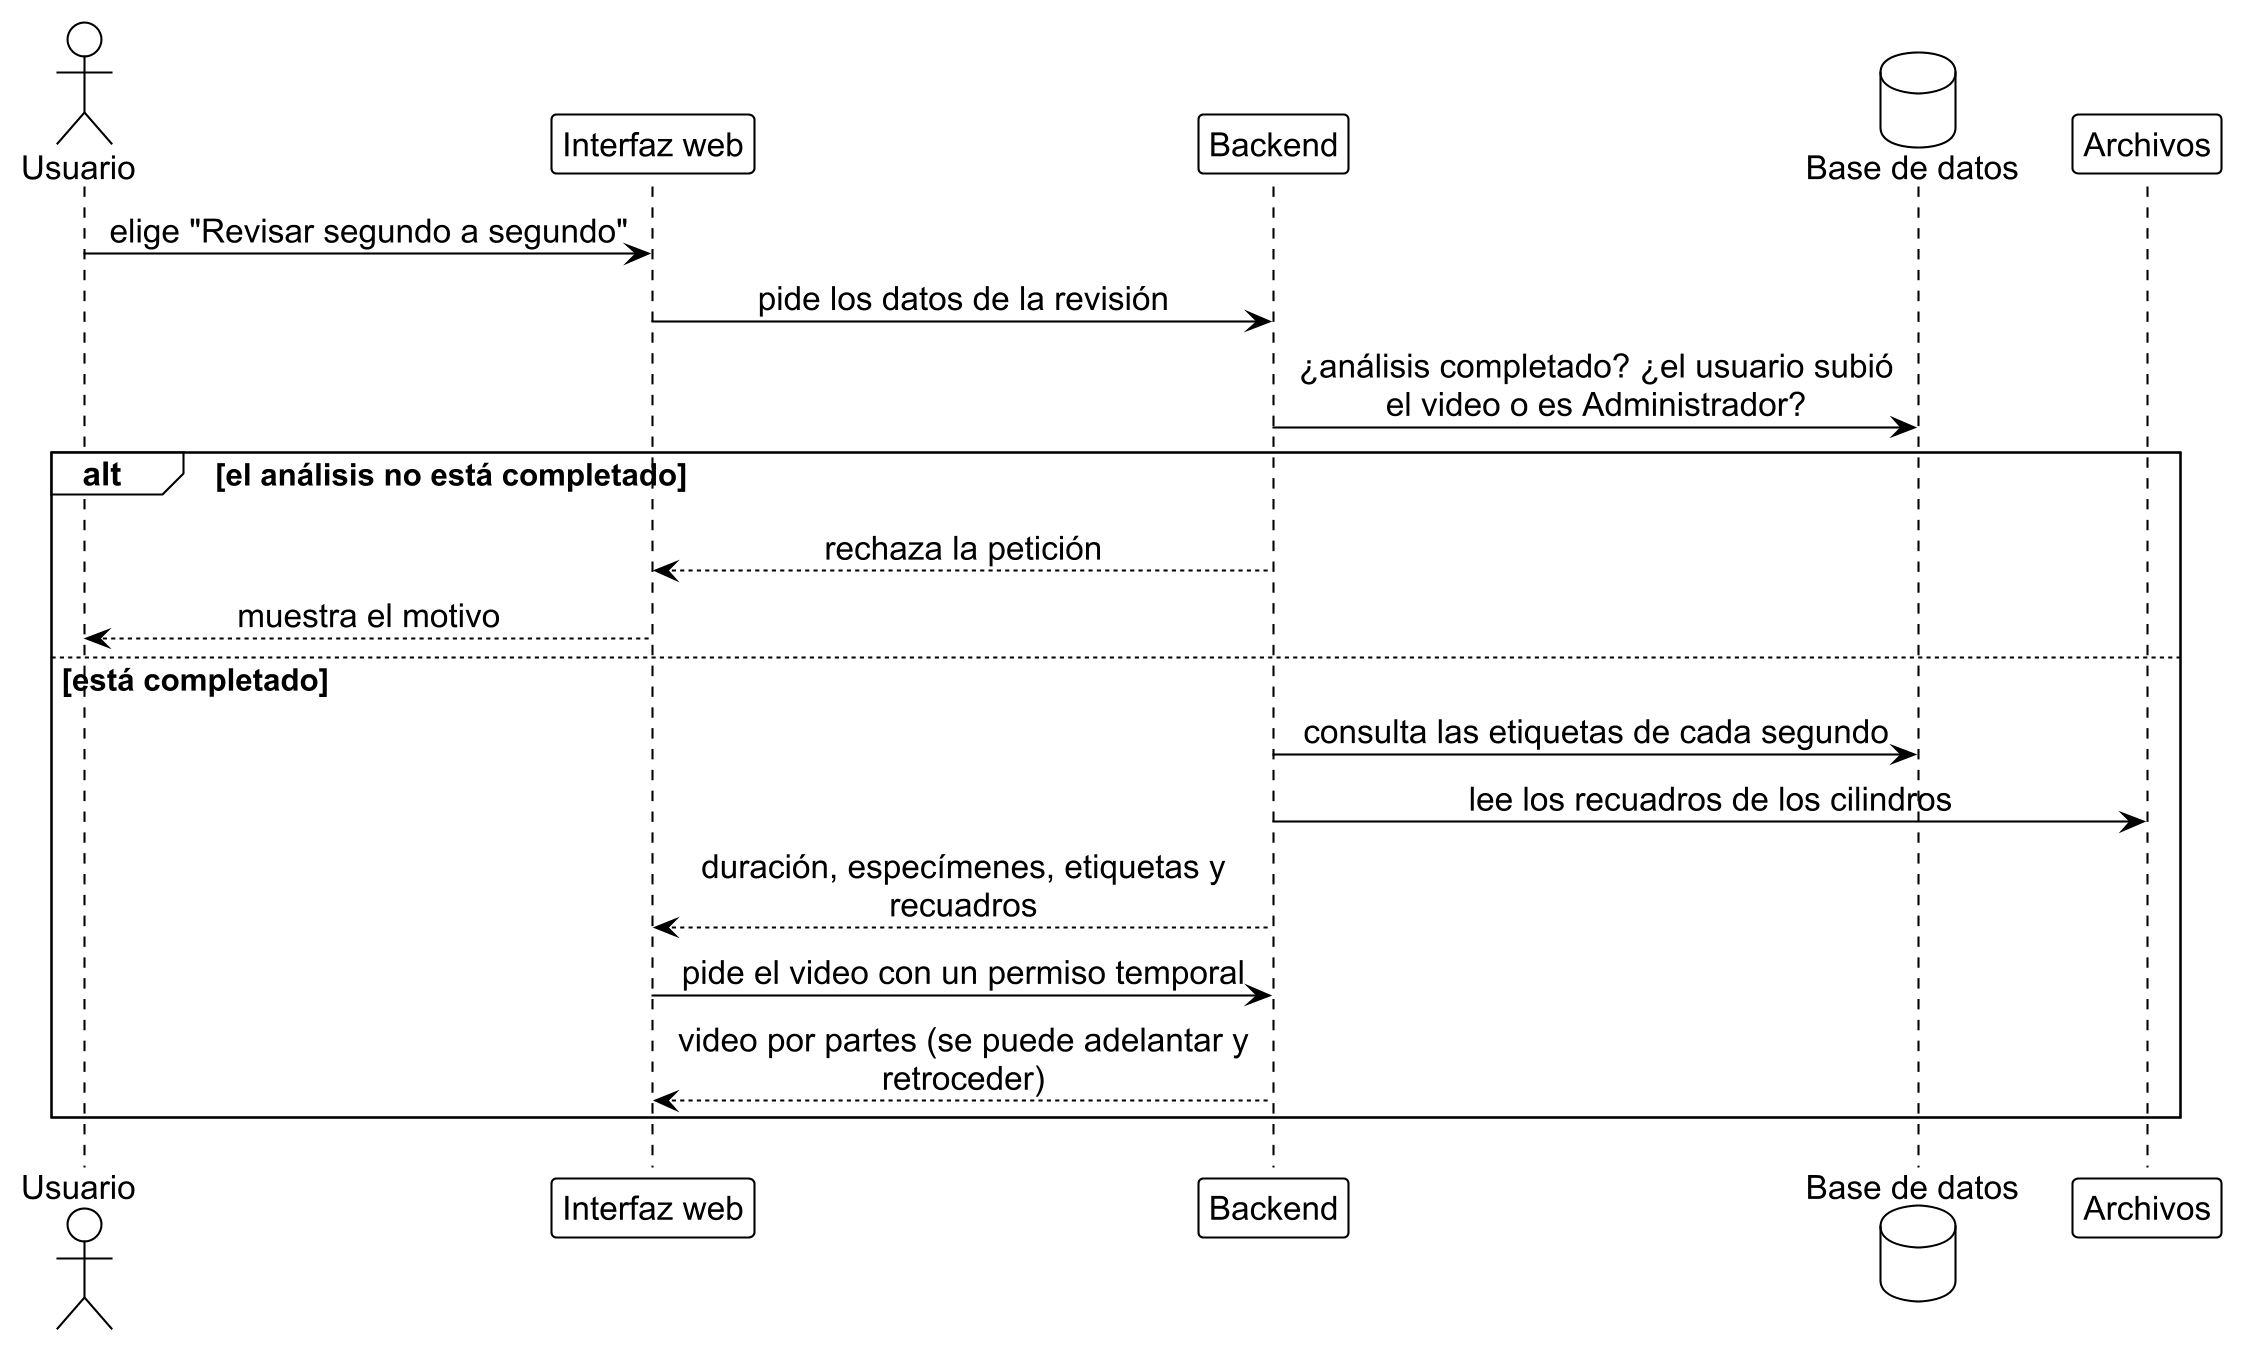

The diagram above was rendered by PlantUML. Its source (embedded in the PNG):
@startuml rev_1
!include ../estilo_doc.iuml
skinparam dpi 200
actor Usuario as u
participant "Interfaz web" as ui
participant Backend as api
database "Base de datos" as db
participant Archivos as fs

u -> ui: elige "Revisar segundo a segundo"
ui -> api: pide los datos de la revisión
api -> db: ¿análisis completado? ¿el usuario subió\nel video o es Administrador?
alt el análisis no está completado
  api --> ui: rechaza la petición
  ui --> u: muestra el motivo
else está completado
  api -> db: consulta las etiquetas de cada segundo
  api -> fs: lee los recuadros de los cilindros
  api --> ui: duración, especímenes, etiquetas y\nrecuadros
  ui -> api: pide el video con un permiso temporal
  api --> ui: video por partes (se puede adelantar y\nretroceder)
end
@enduml